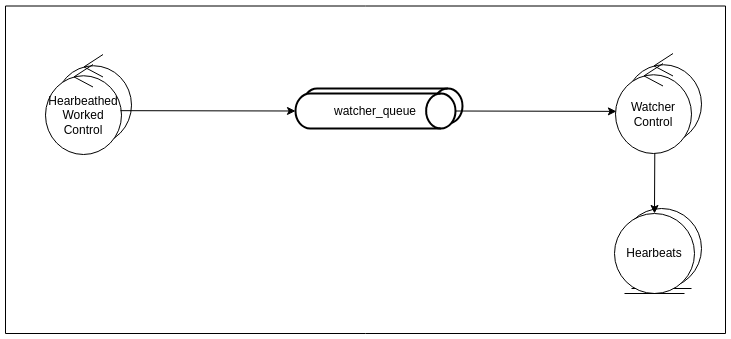

The diagram above was exported from draw.io. Its source (the exported page's mxGraphModel, read from the mxfile embedded in the PNG):
<mxGraphModel dx="1422" dy="663" grid="1" gridSize="10" guides="1" tooltips="1" connect="1" arrows="1" fold="1" page="1" pageScale="1" pageWidth="827" pageHeight="1169" math="0" shadow="0">
  <root>
    <mxCell id="0" />
    <mxCell id="1" parent="0" />
    <mxCell id="9FkZ_11-ZGmV-qkxwv0p-3" value="Hearbeats" style="ellipse;shape=umlEntity;whiteSpace=wrap;html=1;" parent="1" vertex="1">
      <mxGeometry x="656" y="245" width="80" height="80" as="geometry" />
    </mxCell>
    <mxCell id="qegd5PW1Osu241Wt28V3-1" value="&lt;br&gt;" style="strokeWidth=2;html=1;shape=mxgraph.flowchart.direct_data;whiteSpace=wrap;" parent="1" vertex="1">
      <mxGeometry x="337" y="125" width="160" height="35" as="geometry" />
    </mxCell>
    <mxCell id="x9RQwOZflXu1RsSMeq8l-1" value="Watcher&lt;br&gt;Control" style="ellipse;shape=umlControl;whiteSpace=wrap;html=1;" parent="1" vertex="1">
      <mxGeometry x="660" y="90" width="76" height="90" as="geometry" />
    </mxCell>
    <mxCell id="x9RQwOZflXu1RsSMeq8l-2" value="Watcher&lt;br&gt;Control" style="ellipse;shape=umlControl;whiteSpace=wrap;html=1;" parent="1" vertex="1">
      <mxGeometry x="650" y="100" width="76" height="90" as="geometry" />
    </mxCell>
    <mxCell id="x9RQwOZflXu1RsSMeq8l-3" value="watcher_queue" style="strokeWidth=2;html=1;shape=mxgraph.flowchart.direct_data;whiteSpace=wrap;" parent="1" vertex="1">
      <mxGeometry x="330" y="130" width="160" height="35" as="geometry" />
    </mxCell>
    <mxCell id="x9RQwOZflXu1RsSMeq8l-12" value="Joiner&lt;br&gt;Control" style="ellipse;shape=umlControl;whiteSpace=wrap;html=1;" parent="1" vertex="1">
      <mxGeometry x="90" y="91" width="76" height="90" as="geometry" />
    </mxCell>
    <mxCell id="x9RQwOZflXu1RsSMeq8l-13" value="Hearbeathed&lt;br&gt;Worked&lt;br&gt;Control" style="ellipse;shape=umlControl;whiteSpace=wrap;html=1;" parent="1" vertex="1">
      <mxGeometry x="80" y="101" width="76" height="90" as="geometry" />
    </mxCell>
    <mxCell id="x9RQwOZflXu1RsSMeq8l-22" value="" style="endArrow=classic;html=1;rounded=0;exitX=1;exitY=0.5;exitDx=0;exitDy=0;exitPerimeter=0;entryX=0.012;entryY=0.532;entryDx=0;entryDy=0;entryPerimeter=0;" parent="1" source="x9RQwOZflXu1RsSMeq8l-3" target="x9RQwOZflXu1RsSMeq8l-2" edge="1">
      <mxGeometry width="50" height="50" relative="1" as="geometry">
        <mxPoint x="580" y="275" as="sourcePoint" />
        <mxPoint x="630" y="225" as="targetPoint" />
      </mxGeometry>
    </mxCell>
    <mxCell id="x9RQwOZflXu1RsSMeq8l-24" value="" style="endArrow=classic;html=1;rounded=0;entryX=0;entryY=0.5;entryDx=0;entryDy=0;entryPerimeter=0;exitX=0.986;exitY=0.513;exitDx=0;exitDy=0;exitPerimeter=0;" parent="1" source="x9RQwOZflXu1RsSMeq8l-13" target="x9RQwOZflXu1RsSMeq8l-3" edge="1">
      <mxGeometry width="50" height="50" relative="1" as="geometry">
        <mxPoint x="320" y="215" as="sourcePoint" />
        <mxPoint x="370" y="165" as="targetPoint" />
      </mxGeometry>
    </mxCell>
    <mxCell id="9FkZ_11-ZGmV-qkxwv0p-1" value="Hearbeats" style="ellipse;shape=umlEntity;whiteSpace=wrap;html=1;" parent="1" vertex="1">
      <mxGeometry x="649" y="250" width="80" height="80" as="geometry" />
    </mxCell>
    <mxCell id="9FkZ_11-ZGmV-qkxwv0p-2" value="" style="endArrow=classic;html=1;rounded=0;exitX=0.517;exitY=1;exitDx=0;exitDy=0;exitPerimeter=0;entryX=0.5;entryY=0;entryDx=0;entryDy=0;" parent="1" source="x9RQwOZflXu1RsSMeq8l-2" target="9FkZ_11-ZGmV-qkxwv0p-1" edge="1">
      <mxGeometry width="50" height="50" relative="1" as="geometry">
        <mxPoint x="180" y="340" as="sourcePoint" />
        <mxPoint x="230" y="290" as="targetPoint" />
      </mxGeometry>
    </mxCell>
    <mxCell id="j_H07GsmCR-BwDqgDojT-1" value="" style="swimlane;startSize=0;" parent="1" vertex="1">
      <mxGeometry x="40" y="42.5" width="720" height="327.5" as="geometry" />
    </mxCell>
  </root>
</mxGraphModel>